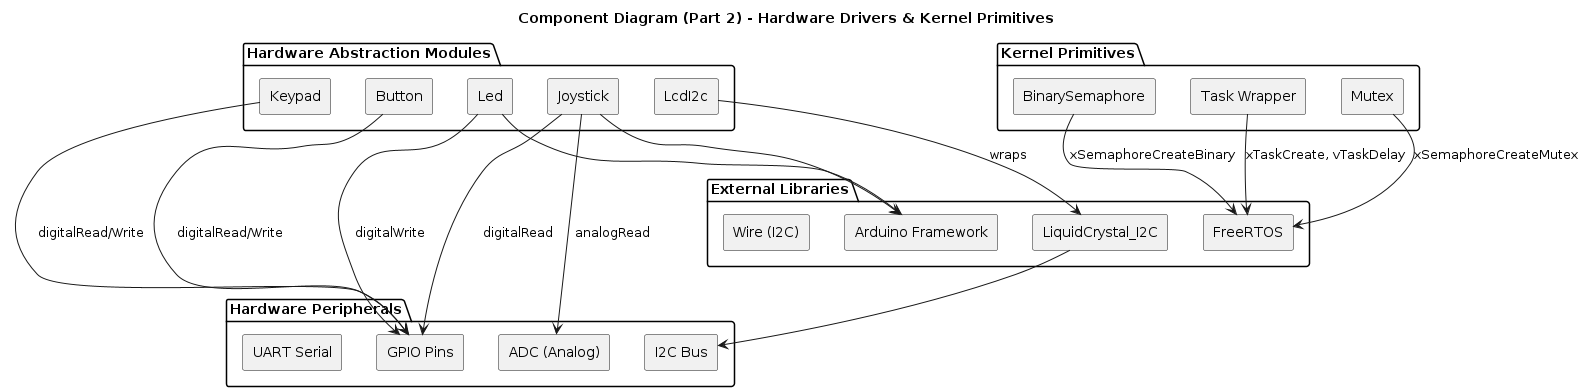

The diagram above was rendered by PlantUML. Its source (embedded in the PNG):
@startuml Component Diagram - Hardware & Kernel
skinparam componentStyle rectangle

title Component Diagram (Part 2) - Hardware Drivers & Kernel Primitives

package "Hardware Abstraction Modules" {
    [Led] as led
    [LcdI2c] as lcd
    [Joystick] as joystick
    [Keypad] as keypad
    [Button] as button
}

package "Kernel Primitives" {
    [Mutex] as mutex
    [BinarySemaphore] as bsem
    [Task Wrapper] as task
}

package "External Libraries" {
    [Arduino Framework] as arduino
    [FreeRTOS] as freertos
    [LiquidCrystal_I2C] as lci2c
    [Wire (I2C)] as wire
}

package "Hardware Peripherals" {
    [GPIO Pins] as gpio
    [I2C Bus] as i2cbus
    [ADC (Analog)] as adc
    [UART Serial] as uart
}

led --> arduino
led --> gpio : digitalWrite
joystick --> arduino
joystick --> gpio : digitalRead
joystick --> adc : analogRead
keypad --> gpio : digitalRead/Write
button --> gpio : digitalRead/Write
lcd --> lci2c : wraps
lci2c --> i2cbus

task --> freertos : xTaskCreate, vTaskDelay
mutex --> freertos : xSemaphoreCreateMutex
bsem --> freertos : xSemaphoreCreateBinary

@enduml